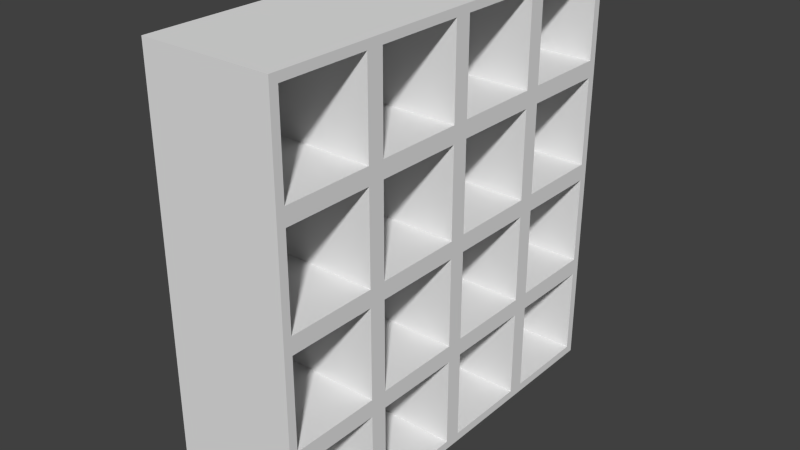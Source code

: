 # Source: IKEA.blend  (saved by Blender 2.78.0; exported with 4.5.12 LTS)
import bpy
from mathutils import Matrix  # noqa: F401  (used for matrix-valued properties, if any)

bpy.ops.wm.read_factory_settings(use_empty=True)
scene = bpy.context.scene
scene.name = 'Scene'

# ---- collections
col_collection_1 = bpy.data.collections.new('Collection 1'); scene.collection.children.link(col_collection_1)

# ---- world
world_world = bpy.data.worlds.new('World'); scene.world = world_world
world_world.color = (0.05088, 0.05088, 0.05088)
world_world.use_sun_shadow = False
world_world.sun_shadow_jitter_overblur = 0.0
world_world.cycles.sampling_method = 'NONE'
world_world.cycles.sample_map_resolution = 256

# ---- meshes
me_cube_004 = bpy.data.meshes.new('Cube.004')
me_cube_004.from_pydata([(-1.0, -0.96, -0.96), (-1.0, -0.96, 0.96), (-1.0, 0.96, -0.96), (-1.0, 0.96, 0.96), (1.0, -0.96, -0.96), (1.0, -0.96, 0.96), (1.0, 0.96, -0.96), (1.0, 0.96, 0.96), (-1.0, -0.04, 0.96), (-1.0, 0.04, -0.96), (1.0, -0.04, 0.96), (1.0, 0.04, -0.96), (-1.0, -0.96, 0.04), (-1.0, 0.96, -0.04), (1.0, 0.96, -0.04), (1.0, -0.96, -0.04), (1.0, 0.04, -0.04), (-1.0, -0.04, -0.04), (-1.0, -0.96, 0.46), (-1.0, 0.96, 0.54), (1.0, 0.96, 0.54), (1.0, -0.96, 0.54), (1.0, -0.04, 0.54), (-1.0, -0.04, 0.54), (-1.0, 0.96, -0.46), (1.0, 0.96, -0.54), (1.0, -0.96, -0.46), (1.0, 0.04, -0.54), (-1.0, -0.04, -0.46), (-1.0, -0.96, -0.54), (-1.0, -0.54, -0.96), (1.0, -0.54, 0.96), (-1.0, -0.46, 0.96), (1.0, -0.54, -0.96), (-1.0, -0.46, -0.04), (1.0, -0.54, -0.04), (1.0, -0.54, 0.54), (-1.0, -0.46, 0.54), (-1.0, -0.46, -0.46), (1.0, -0.54, -0.46), (-1.0, 0.54, 0.96), (1.0, 0.46, -0.96), (-1.0, 0.46, -0.96), (1.0, 0.46, 0.96), (1.0, 0.46, -0.04), (-1.0, 0.54, -0.04), (-1.0, 0.54, 0.54), (1.0, 0.46, 0.54), (1.0, 0.46, -0.54), (-1.0, 0.54, -0.46), (1.0, -0.46, 0.96), (1.0, -1.0, 1.0), (1.0, -0.96, 0.46), (1.0, -0.46, 0.54), (1.0, 0.04, 0.96), (1.0, 0.04, 0.54), (1.0, -0.54, 0.46), (1.0, -0.5, 1.0), (1.0, 0.54, 0.96), (1.0, 0.0, 1.0), (1.0, 0.04, -0.46), (1.0, -0.04, -0.96), (1.0, -0.04, 0.46), (1.0, -0.96, 0.04), (1.0, -0.96, -0.54), (1.0, -0.54, 0.04), (1.0, -0.54, -0.54), (1.0, 0.54, -0.96), (1.0, 0.54, 0.54), (1.0, 0.46, -0.46), (1.0, -1.0, 0.5), (1.0, -1.0, 0.0), (1.0, 1.0, 1.0), (1.0, 0.96, 0.46), (1.0, 0.46, 0.46), (1.0, -0.04, 0.04), (1.0, -0.04, -0.46), (1.0, -0.46, 0.04), (1.0, -0.46, 0.46), (1.0, 0.5, 1.0), (1.0, 0.46, 0.04), (1.0, 0.54, -0.54), (1.0, 0.96, -0.46), (1.0, 1.0, -1.0), (1.0, -1.0, -0.5), (1.0, -1.0, -1.0), (1.0, 0.5, -1.0), (1.0, 0.04, 0.46), (1.0, -0.04, -0.04), (1.0, -0.46, -0.04), (1.0, -0.5, 0.5), (1.0, 0.54, -0.46), (1.0, -0.46, -0.96), (1.0, -0.46, -0.46), (1.0, 0.0, 0.5), (1.0, 0.96, 0.04), (1.0, 0.0, 0.0), (1.0, 0.04, 0.04), (1.0, 0.54, 0.04), (1.0, 0.54, -0.04), (1.0, -0.5, 0.0), (1.0, 1.0, -0.5), (1.0, -0.04, -0.54), (1.0, 0.5, -0.5), (1.0, -0.46, -0.54), (1.0, 0.54, 0.46), (1.0, -0.5, -1.0), (1.0, 0.0, -1.0), (1.0, 0.0, -0.5), (1.0, 1.0, 0.5), (1.0, 1.0, 0.0), (1.0, 0.5, 0.0), (1.0, 0.5, 0.5), (1.0, -0.5, -0.5), (1.0, -0.54, 0.96), (1.0, -0.96, 0.96), (1.0, -0.96, 0.54), (1.0, -0.54, 0.54), (1.0, -0.04, 0.96), (1.0, -0.04, 0.54), (1.0, -0.46, 0.54), (1.0, -0.46, 0.96), (1.0, 0.46, 0.96), (1.0, 0.04, 0.96), (1.0, 0.04, -0.54), (1.0, 0.04, -0.96), (1.0, 0.04, 0.54), (1.0, -0.96, -0.04), (1.0, -0.96, -0.46), (1.0, -0.54, -0.04), (1.0, -0.54, -0.46), (1.0, 0.46, -0.96), (1.0, 0.46, 0.54), (1.0, 0.46, -0.54), (1.0, -0.96, 0.46), (1.0, -0.96, 0.04), (1.0, 0.96, 0.96), (1.0, 0.96, 0.54), (1.0, 0.54, 0.54), (1.0, 0.04, -0.04), (1.0, 0.04, -0.46), (1.0, -0.54, 0.04), (1.0, -0.54, 0.46), (1.0, 0.54, 0.96), (1.0, 0.46, -0.04), (1.0, 0.46, -0.46), (1.0, 0.96, -0.54), (1.0, 0.96, -0.96), (1.0, -0.96, -0.54), (1.0, -0.96, -0.96), (1.0, 0.54, -0.96), (1.0, -0.04, 0.46), (1.0, -0.04, 0.04), (1.0, -0.46, 0.04), (1.0, -0.46, 0.46), (1.0, 0.54, -0.54), (1.0, -0.54, -0.96), (1.0, -0.54, -0.54), (1.0, 0.04, 0.46), (1.0, 0.04, 0.04), (1.0, 0.54, -0.04), (1.0, 0.96, -0.04), (1.0, -0.46, -0.04), (1.0, -0.04, -0.04), (1.0, 0.96, -0.46), (1.0, -0.04, -0.46), (1.0, 0.54, -0.46), (1.0, -0.46, -0.46), (1.0, 0.46, 0.04), (1.0, 0.46, 0.46), (1.0, -0.46, -0.96), (1.0, -0.04, -0.96), (1.0, -0.04, -0.54), (1.0, 0.96, 0.46), (1.0, 0.96, 0.04), (1.0, 0.54, 0.04), (1.0, 0.54, 0.46), (1.0, -0.46, -0.54), (-1.0, 0.46, 0.96), (-1.0, 1.0, 1.0), (-1.0, -0.46, -0.96), (-1.0, -1.0, -1.0), (-1.0, -0.54, 0.96), (-1.0, 0.04, 0.96), (-1.0, 0.54, -0.96), (-1.0, -0.04, -0.96), (-1.0, -0.96, -0.04), (-1.0, 0.04, -0.46), (-1.0, 0.04, -0.54), (-1.0, 0.04, 0.54), (-1.0, 0.04, 0.46), (-1.0, 0.04, -0.04), (-1.0, 0.04, 0.04), (-1.0, -0.46, 0.04), (-1.0, -0.54, 0.04), (-1.0, -0.96, 0.54), (-1.0, 0.54, 0.04), (-1.0, 0.46, 0.04), (-1.0, 0.96, 0.46), (-1.0, 0.96, 0.04), (-1.0, 0.54, 0.46), (-1.0, 0.46, 0.46), (-1.0, -0.46, 0.46), (-1.0, -0.54, 0.46), (-1.0, 0.96, -0.54), (-1.0, -0.96, -0.46), (-1.0, -0.46, -0.54), (-1.0, -0.54, -0.54), (-1.0, 0.54, -0.54), (-1.0, 0.46, -0.54), (-1.0, -1.0, 0.5), (-1.0, -1.0, 1.0), (-1.0, 1.0, -0.5), (-1.0, 1.0, -1.0), (-1.0, 0.0, -1.0), (-1.0, 0.0, -0.5), (-1.0, -0.04, -0.54), (-1.0, -1.0, -0.5), (-1.0, -1.0, 0.0), (-1.0, 1.0, 0.5), (-1.0, 1.0, 0.0), (-1.0, 0.0, 1.0), (-1.0, 0.0, 0.5), (-1.0, -0.04, 0.46), (-1.0, 0.0, 0.0), (-1.0, -0.04, 0.04), (-1.0, -0.5, 0.0), (-1.0, -0.54, -0.04), (-1.0, 0.5, 0.0), (-1.0, 0.46, -0.04), (-1.0, -0.5, -1.0), (-1.0, 0.5, 0.5), (-1.0, 0.46, 0.54), (-1.0, -0.5, 0.5), (-1.0, -0.54, 0.54), (-1.0, -0.5, -0.5), (-1.0, -0.54, -0.46), (-1.0, 0.5, -0.5), (-1.0, 0.46, -0.46), (-1.0, -0.5, 1.0), (-1.0, 0.5, 1.0), (-1.0, 0.5, -1.0), (-1.002, -0.54, 0.96), (-1.002, -0.96, 0.96), (-1.002, -0.96, 0.54), (-1.002, -0.54, 0.54), (-1.002, -0.04, 0.96), (-1.002, -0.04, 0.54), (-1.002, -0.46, 0.54), (-1.002, -0.46, 0.96), (-1.002, 0.46, 0.96), (-1.002, 0.04, 0.96), (-1.002, 0.04, -0.54), (-1.002, 0.04, -0.96), (-1.002, 0.04, 0.54), (-1.002, -0.96, -0.04), (-1.002, -0.96, -0.46), (-1.002, -0.54, -0.04), (-1.002, -0.54, -0.46), (-1.002, 0.46, -0.96), (-1.002, 0.46, 0.54), (-1.002, 0.46, -0.54), (-1.002, -0.96, 0.46), (-1.002, -0.96, 0.04), (-1.002, 0.96, 0.96), (-1.002, 0.96, 0.54), (-1.002, 0.54, 0.54), (-1.002, 0.04, -0.04), (-1.002, 0.04, -0.46), (-1.002, -0.54, 0.04), (-1.002, -0.54, 0.46), (-1.002, 0.54, 0.96), (-1.002, 0.46, -0.04), (-1.002, 0.46, -0.46), (-1.002, 0.96, -0.54), (-1.002, 0.96, -0.96), (-1.002, -0.96, -0.54), (-1.002, -0.96, -0.96), (-1.002, 0.54, -0.96), (-1.002, -0.04, 0.46), (-1.002, -0.04, 0.04), (-1.002, -0.46, 0.04), (-1.002, -0.46, 0.46), (-1.002, 0.54, -0.54), (-1.002, -0.54, -0.96), (-1.002, -0.54, -0.54), (-1.002, 0.04, 0.46), (-1.002, 0.04, 0.04), (-1.002, 0.54, -0.04), (-1.002, 0.96, -0.04), (-1.002, -0.46, -0.04), (-1.002, -0.04, -0.04), (-1.002, 0.96, -0.46), (-1.002, -0.04, -0.46), (-1.002, 0.54, -0.46), (-1.002, -0.46, -0.46), (-1.002, 0.46, 0.04), (-1.002, 0.46, 0.46), (-1.002, -0.46, -0.96), (-1.002, -0.04, -0.96), (-1.002, -0.04, -0.54), (-1.002, 0.96, 0.46), (-1.002, 0.96, 0.04), (-1.002, 0.54, 0.04), (-1.002, 0.54, 0.46), (-1.002, -0.46, -0.54)], [(203, 270)], [(212, 101, 83, 213), (64, 4, 149, 148), (84, 217, 181, 85), (241, 213, 83, 86), (79, 72, 179, 240), (57, 59, 221, 239), (230, 214, 107, 106), (82, 14, 161, 164), (102, 104, 177, 172), (70, 210, 218, 71), (6, 25, 146, 147), (219, 109, 110, 220), (179, 72, 109, 219), (88, 89, 162, 163), (51, 211, 210, 70), (73, 105, 176, 173), (50, 53, 120, 121), (71, 218, 217, 84), (14, 99, 160, 161), (220, 110, 101, 212), (98, 95, 174, 175), (10, 50, 121, 118), (87, 97, 159, 158), (181, 230, 106, 85), (51, 57, 239, 211), (95, 73, 173, 174), (53, 22, 119, 120), (61, 102, 172, 171), (22, 10, 118, 119), (92, 61, 171, 170), (59, 79, 240, 221), (214, 241, 86, 107), (5, 31, 57, 51), (21, 5, 51, 70), (36, 21, 70, 90), (31, 36, 90, 57), (10, 22, 94, 59), (22, 53, 90, 94), (50, 10, 59, 57), (53, 50, 57, 90), (54, 43, 79, 59), (11, 27, 108, 107), (55, 54, 59, 94), (26, 15, 71, 84), (15, 35, 100, 71), (39, 26, 84, 113), (35, 39, 113, 100), (41, 11, 107, 86), (47, 55, 94, 112), (27, 48, 103, 108), (43, 47, 112, 79), (48, 41, 86, 103), (63, 52, 70, 71), (7, 20, 109, 72), (20, 68, 112, 109), (60, 16, 96, 108), (65, 63, 71, 100), (52, 56, 90, 70), (56, 65, 100, 90), (58, 7, 72, 79), (16, 44, 111, 96), (69, 60, 108, 103), (44, 69, 103, 111), (68, 58, 79, 112), (25, 6, 83, 101), (4, 64, 84, 85), (6, 67, 86, 83), (62, 75, 96, 94), (75, 77, 100, 96), (78, 62, 94, 90), (81, 25, 101, 103), (33, 4, 85, 106), (64, 66, 113, 84), (77, 78, 90, 100), (66, 33, 106, 113), (67, 81, 103, 86), (97, 87, 94, 96), (99, 14, 110, 111), (89, 88, 96, 100), (14, 82, 101, 110), (88, 76, 108, 96), (82, 91, 103, 101), (76, 93, 113, 108), (93, 89, 100, 113), (80, 97, 96, 111), (87, 74, 112, 94), (91, 99, 111, 103), (74, 80, 111, 112), (61, 92, 106, 107), (102, 61, 107, 108), (73, 95, 110, 109), (95, 98, 111, 110), (105, 73, 109, 112), (104, 102, 108, 113), (92, 104, 113, 106), (98, 105, 112, 111), (135, 141, 269, 263), (167, 165, 293, 295), (139, 140, 268, 267), (166, 164, 292, 294), (138, 137, 265, 266), (165, 163, 291, 293), (137, 136, 264, 265), (164, 161, 289, 292), (134, 135, 263, 262), (163, 162, 290, 291), (131, 133, 261, 259), (161, 160, 288, 289), (132, 122, 250, 260), (158, 159, 287, 286), (133, 124, 252, 261), (155, 150, 278, 283), (104, 92, 170, 177), (76, 88, 163, 165), (67, 6, 147, 150), (52, 63, 135, 134), (105, 98, 175, 176), (91, 82, 164, 166), (75, 62, 151, 152), (20, 7, 136, 137), (93, 76, 165, 167), (77, 75, 152, 153), (68, 20, 137, 138), (43, 54, 123, 122), (89, 93, 167, 162), (62, 78, 154, 151), (16, 60, 140, 139), (27, 11, 125, 124), (97, 80, 168, 159), (25, 81, 155, 146), (63, 65, 141, 135), (54, 55, 126, 123), (74, 87, 158, 169), (4, 33, 156, 149), (56, 52, 134, 142), (15, 26, 128, 127), (99, 91, 166, 160), (66, 64, 148, 157), (65, 56, 142, 141), (35, 15, 127, 129), (80, 74, 169, 168), (78, 77, 153, 154), (7, 58, 143, 136), (26, 39, 130, 128), (33, 66, 157, 156), (44, 16, 139, 144), (39, 35, 129, 130), (81, 67, 150, 155), (60, 69, 145, 140), (11, 41, 131, 125), (69, 44, 144, 145), (55, 47, 132, 126), (58, 68, 138, 143), (48, 27, 124, 133), (47, 43, 122, 132), (31, 5, 115, 114), (41, 48, 133, 131), (5, 21, 116, 115), (21, 36, 117, 116), (36, 31, 114, 117), (3, 40, 240, 179), (0, 30, 230, 181), (8, 32, 239, 221), (9, 42, 241, 214), (188, 9, 214, 215), (190, 192, 224, 222), (12, 194, 226, 218), (192, 197, 228, 224), (18, 12, 218, 210), (19, 3, 179, 219), (23, 8, 221, 222), (201, 190, 222, 231), (203, 18, 210, 233), (24, 13, 220, 212), (28, 17, 224, 215), (29, 0, 181, 217), (207, 29, 217, 235), (209, 188, 215, 237), (17, 34, 226, 224), (37, 23, 222, 233), (38, 28, 215, 235), (34, 38, 235, 226), (32, 37, 233, 239), (194, 203, 233, 226), (30, 207, 235, 230), (13, 45, 228, 220), (46, 19, 219, 231), (49, 24, 212, 237), (45, 49, 237, 228), (40, 46, 231, 240), (197, 201, 231, 228), (42, 209, 237, 241), (1, 195, 210, 211), (2, 204, 212, 213), (185, 216, 215, 214), (186, 205, 217, 218), (199, 198, 219, 220), (225, 223, 222, 224), (227, 186, 218, 226), (229, 191, 224, 228), (183, 189, 222, 221), (189, 232, 231, 222), (195, 234, 233, 210), (191, 187, 215, 224), (205, 236, 235, 217), (187, 238, 237, 215), (180, 185, 214, 230), (182, 1, 211, 239), (193, 225, 224, 226), (223, 202, 233, 222), (216, 206, 235, 215), (236, 227, 226, 235), (234, 182, 239, 233), (202, 193, 226, 233), (206, 180, 230, 235), (178, 183, 221, 240), (184, 2, 213, 241), (196, 199, 220, 228), (198, 200, 231, 219), (204, 208, 237, 212), (238, 229, 228, 237), (232, 178, 240, 231), (200, 196, 228, 231), (208, 184, 241, 237), (162, 167, 295, 290), (142, 134, 262, 270), (159, 168, 296, 287), (141, 142, 270, 269), (114, 115, 243, 242), (169, 158, 286, 297), (136, 143, 271, 264), (115, 116, 244, 243), (160, 166, 294, 288), (144, 139, 267, 272), (116, 117, 245, 244), (168, 169, 297, 296), (140, 145, 273, 268), (117, 114, 242, 245), (170, 171, 299, 298), (145, 144, 272, 273), (119, 118, 246, 247), (171, 172, 300, 299), (143, 138, 266, 271), (120, 119, 247, 248), (174, 173, 301, 302), (147, 146, 274, 275), (118, 121, 249, 246), (175, 174, 302, 303), (148, 149, 277, 276), (121, 120, 248, 249), (173, 176, 304, 301), (150, 147, 275, 278), (122, 123, 251, 250), (172, 177, 305, 300), (152, 151, 279, 280), (124, 125, 253, 252), (177, 170, 298, 305), (153, 152, 280, 281), (123, 126, 254, 251), (176, 175, 303, 304), (151, 154, 282, 279), (127, 128, 256, 255), (146, 155, 283, 274), (129, 127, 255, 257), (149, 156, 284, 277), (128, 130, 258, 256), (157, 148, 276, 285), (130, 129, 257, 258), (154, 153, 281, 282), (125, 131, 259, 253), (156, 157, 285, 284), (126, 132, 260, 254)])
_uv = me_cube_004.uv_layers.new(name='UVMap')
_uv.uv.foreach_set('vector', [0.8002, 0.1365, 0.7808, 0.1542, 0.7472, 0.1461, 0.7913, 0.1348, 0.7663, 0.1105, 0.7573, 0.1098, 0.7571, 0.111, 0.7617, 0.111, 0.7721, 0.1099, 0.7932, 0.124, 0.7881, 0.1241, 0.7577, 0.1093, 0.7867, 0.1319, 0.7913, 0.1348, 0.7472, 0.1461, 0.7145, 0.131, 0.8936, 0.1407, 0.913, 0.1553, 0.8297, 0.137, 0.8275, 0.1341, 0.8359, 0.1189, 0.8596, 0.1269, 0.8223, 0.1307, 0.8168, 0.1277, 0.7859, 0.1257, 0.7848, 0.1285, 0.712, 0.1168, 0.7402, 0.1112, 0.7832, 0.1521, 0.8164, 0.1565, 0.8031, 0.1516, 0.7858, 0.1482, 0.7275, 0.1176, 0.7483, 0.1152, 0.7407, 0.115, 0.7306, 0.1158, 0.8076, 0.1129, 0.8068, 0.125, 0.8, 0.1244, 0.79, 0.1112, 0.746, 0.1446, 0.7659, 0.1487, 0.7542, 0.1448, 0.7455, 0.1418, 0.8238, 0.138, 0.9027, 0.1651, 0.8331, 0.162, 0.8122, 0.1378, 0.8297, 0.137, 0.913, 0.1553, 0.9027, 0.1651, 0.8238, 0.138, 0.7803, 0.1248, 0.7798, 0.1188, 0.7731, 0.12, 0.772, 0.1212, 0.8214, 0.1147, 0.8122, 0.1258, 0.8068, 0.125, 0.8076, 0.1129, 0.8848, 0.161, 0.8718, 0.1489, 0.864, 0.1528, 0.8707, 0.1568, 0.8364, 0.1206, 0.8242, 0.1217, 0.8305, 0.1229, 0.8366, 0.1229, 0.79, 0.1112, 0.8, 0.1244, 0.7932, 0.124, 0.7721, 0.1099, 0.8164, 0.1565, 0.8011, 0.1435, 0.794, 0.147, 0.8031, 0.1516, 0.8122, 0.1378, 0.8331, 0.162, 0.7808, 0.1542, 0.8002, 0.1365, 0.8281, 0.1464, 0.8422, 0.1593, 0.8497, 0.1552, 0.8426, 0.1509, 0.8507, 0.1258, 0.8364, 0.1206, 0.8366, 0.1229, 0.8436, 0.1249, 0.8339, 0.1322, 0.8057, 0.1309, 0.8171, 0.1341, 0.832, 0.1358, 0.7881, 0.1241, 0.7859, 0.1257, 0.7402, 0.1112, 0.7577, 0.1093, 0.8214, 0.1147, 0.8359, 0.1189, 0.8168, 0.1277, 0.8122, 0.1258, 0.8422, 0.1593, 0.8848, 0.161, 0.8707, 0.1568, 0.8497, 0.1552, 0.8242, 0.1217, 0.8361, 0.128, 0.8367, 0.1253, 0.8305, 0.1229, 0.7202, 0.1161, 0.7275, 0.1176, 0.7306, 0.1158, 0.7267, 0.1159, 0.8361, 0.128, 0.8507, 0.1258, 0.8436, 0.1249, 0.8367, 0.1253, 0.7376, 0.1126, 0.7202, 0.1161, 0.7267, 0.1159, 0.7357, 0.1147, 0.8596, 0.1269, 0.8936, 0.1407, 0.8275, 0.1341, 0.8223, 0.1307, 0.7848, 0.1285, 0.7867, 0.1319, 0.7145, 0.131, 0.712, 0.1168, 0.8211, 0.1152, 0.8297, 0.1181, 0.8359, 0.1189, 0.8214, 0.1147, 0.8124, 0.1144, 0.8211, 0.1152, 0.8214, 0.1147, 0.8076, 0.1129, 0.818, 0.1188, 0.8124, 0.1144, 0.8076, 0.1129, 0.8163, 0.1201, 0.8297, 0.1181, 0.818, 0.1188, 0.8163, 0.1201, 0.8359, 0.1189, 0.8507, 0.1258, 0.8361, 0.128, 0.8355, 0.1302, 0.8596, 0.1269, 0.8361, 0.128, 0.8242, 0.1217, 0.8163, 0.1201, 0.8355, 0.1302, 0.8364, 0.1206, 0.8507, 0.1258, 0.8596, 0.1269, 0.8359, 0.1189, 0.8242, 0.1217, 0.8364, 0.1206, 0.8359, 0.1189, 0.8163, 0.1201, 0.8625, 0.1301, 0.8838, 0.1388, 0.8936, 0.1407, 0.8596, 0.1269, 0.6869, 0.1149, 0.6939, 0.1156, 0.7235, 0.1184, 0.712, 0.1168, 0.8482, 0.1327, 0.8625, 0.1301, 0.8596, 0.1269, 0.8355, 0.1302, 0.7737, 0.1111, 0.7852, 0.1121, 0.79, 0.1112, 0.7721, 0.1099, 0.7852, 0.1121, 0.7832, 0.1166, 0.7876, 0.1183, 0.79, 0.1112, 0.7656, 0.1146, 0.7737, 0.1111, 0.7721, 0.1099, 0.758, 0.115, 0.7832, 0.1166, 0.7656, 0.1146, 0.758, 0.115, 0.7876, 0.1183, 0.6883, 0.1237, 0.6869, 0.1149, 0.712, 0.1168, 0.7145, 0.131, 0.8757, 0.1428, 0.8482, 0.1327, 0.8355, 0.1302, 0.8815, 0.1467, 0.6939, 0.1156, 0.6978, 0.1239, 0.7314, 0.1317, 0.7235, 0.1184, 0.8838, 0.1388, 0.8757, 0.1428, 0.8815, 0.1467, 0.8936, 0.1407, 0.6978, 0.1239, 0.6883, 0.1237, 0.7145, 0.131, 0.7314, 0.1317, 0.7938, 0.1128, 0.8051, 0.1138, 0.8076, 0.1129, 0.79, 0.1112, 0.9305, 0.1595, 0.9518, 0.1689, 0.9027, 0.1651, 0.913, 0.1553, 0.9518, 0.1689, 0.9116, 0.1515, 0.8815, 0.1467, 0.9027, 0.1651, 0.7391, 0.1226, 0.7811, 0.128, 0.7915, 0.1276, 0.7235, 0.1184, 0.7928, 0.1174, 0.7938, 0.1128, 0.79, 0.1112, 0.7876, 0.1183, 0.8051, 0.1138, 0.8099, 0.1184, 0.8163, 0.1201, 0.8076, 0.1129, 0.8099, 0.1184, 0.7928, 0.1174, 0.7876, 0.1183, 0.8163, 0.1201, 0.9112, 0.1476, 0.9305, 0.1595, 0.913, 0.1553, 0.8936, 0.1407, 0.7811, 0.128, 0.7916, 0.1376, 0.8098, 0.142, 0.7915, 0.1276, 0.7443, 0.1316, 0.7391, 0.1226, 0.7235, 0.1184, 0.7314, 0.1317, 0.7916, 0.1376, 0.7443, 0.1316, 0.7314, 0.1317, 0.8098, 0.142, 0.9116, 0.1515, 0.9112, 0.1476, 0.8936, 0.1407, 0.8815, 0.1467, 0.7659, 0.1487, 0.746, 0.1446, 0.7472, 0.1461, 0.7808, 0.1542, 0.7573, 0.1098, 0.7663, 0.1105, 0.7721, 0.1099, 0.7577, 0.1093, 0.746, 0.1446, 0.7254, 0.1347, 0.7145, 0.131, 0.7472, 0.1461, 0.8243, 0.1279, 0.7981, 0.1265, 0.7915, 0.1276, 0.8355, 0.1302, 0.7981, 0.1265, 0.7951, 0.1204, 0.7876, 0.1183, 0.7915, 0.1276, 0.8134, 0.1214, 0.8243, 0.1279, 0.8355, 0.1302, 0.8163, 0.1201, 0.7366, 0.1351, 0.7659, 0.1487, 0.7808, 0.1542, 0.7314, 0.1317, 0.7468, 0.1114, 0.7573, 0.1098, 0.7577, 0.1093, 0.7402, 0.1112, 0.7663, 0.1105, 0.7575, 0.1137, 0.758, 0.115, 0.7721, 0.1099, 0.7951, 0.1204, 0.8134, 0.1214, 0.8163, 0.1201, 0.7876, 0.1183, 0.7575, 0.1137, 0.7468, 0.1114, 0.7402, 0.1112, 0.758, 0.115, 0.7254, 0.1347, 0.7366, 0.1351, 0.7314, 0.1317, 0.7145, 0.131, 0.8057, 0.1309, 0.8339, 0.1322, 0.8355, 0.1302, 0.7915, 0.1276, 0.8011, 0.1435, 0.8164, 0.1565, 0.8331, 0.162, 0.8098, 0.142, 0.7798, 0.1188, 0.7803, 0.1248, 0.7915, 0.1276, 0.7876, 0.1183, 0.8164, 0.1565, 0.7832, 0.1521, 0.7808, 0.1542, 0.8331, 0.162, 0.7803, 0.1248, 0.7406, 0.1193, 0.7235, 0.1184, 0.7915, 0.1276, 0.7832, 0.1521, 0.7544, 0.1378, 0.7314, 0.1317, 0.7808, 0.1542, 0.7406, 0.1193, 0.7599, 0.1164, 0.758, 0.115, 0.7235, 0.1184, 0.7599, 0.1164, 0.7798, 0.1188, 0.7876, 0.1183, 0.758, 0.115, 0.818, 0.1405, 0.8057, 0.1309, 0.7915, 0.1276, 0.8098, 0.142, 0.8339, 0.1322, 0.8606, 0.1428, 0.8815, 0.1467, 0.8355, 0.1302, 0.7544, 0.1378, 0.8011, 0.1435, 0.8098, 0.142, 0.7314, 0.1317, 0.8606, 0.1428, 0.818, 0.1405, 0.8098, 0.142, 0.8815, 0.1467, 0.7202, 0.1161, 0.7376, 0.1126, 0.7402, 0.1112, 0.712, 0.1168, 0.7275, 0.1176, 0.7202, 0.1161, 0.712, 0.1168, 0.7235, 0.1184, 0.8848, 0.161, 0.8422, 0.1593, 0.8331, 0.162, 0.9027, 0.1651, 0.8422, 0.1593, 0.8281, 0.1464, 0.8098, 0.142, 0.8331, 0.162, 0.8718, 0.1489, 0.8848, 0.161, 0.9027, 0.1651, 0.8815, 0.1467, 0.7483, 0.1152, 0.7275, 0.1176, 0.7235, 0.1184, 0.758, 0.115, 0.7376, 0.1126, 0.7483, 0.1152, 0.758, 0.115, 0.7402, 0.1112, 0.8281, 0.1464, 0.8718, 0.1489, 0.8815, 0.1467, 0.8098, 0.142, 0.7969, 0.1145, 0.797, 0.1161, 0.8003, 0.1156, 0.8003, 0.1156, 0.7617, 0.119, 0.7538, 0.1192, 0.7648, 0.1198, 0.765, 0.1199, 0.7725, 0.1303, 0.7513, 0.1271, 0.7637, 0.1299, 0.7643, 0.13, 0.7722, 0.1431, 0.7858, 0.1482, 0.7887, 0.1474, 0.7883, 0.1474, 0.938, 0.1537, 1.0, 0.1728, 0.9537, 0.1617, 0.9522, 0.161, 0.7538, 0.1192, 0.772, 0.1212, 0.7653, 0.1198, 0.7648, 0.1198, 1.0, 0.1728, 0.9456, 0.1651, 0.9524, 0.1618, 0.9537, 0.1617, 0.7858, 0.1482, 0.8031, 0.1516, 0.7892, 0.1476, 0.7887, 0.1474, 0.8029, 0.1151, 0.7969, 0.1145, 0.8003, 0.1156, 0.8005, 0.1156, 0.772, 0.1212, 0.7731, 0.12, 0.7654, 0.1199, 0.7653, 0.1198, 0.6643, 0.1171, 0.6674, 0.1169, 4.157e-05, 4.157e-05, 0.05271, 0.01661, 0.8031, 0.1516, 0.794, 0.147, 0.7889, 0.1476, 0.7892, 0.1476, 0.8716, 0.1386, 0.8757, 0.1379, 0.8678, 0.1362, 0.8677, 0.1361, 0.832, 0.1358, 0.8171, 0.1341, 0.829, 0.1365, 0.8297, 0.1365, 0.6674, 0.1169, 0.6667, 0.1131, 0.05526, 0.002035, 4.157e-05, 4.157e-05, 0.74, 0.1391, 0.7342, 0.1373, 0.7432, 0.1406, 0.7434, 0.1408, 0.7483, 0.1152, 0.7376, 0.1126, 0.7357, 0.1147, 0.7407, 0.115, 0.7406, 0.1193, 0.7803, 0.1248, 0.772, 0.1212, 0.7538, 0.1192, 0.7254, 0.1347, 0.746, 0.1446, 0.7455, 0.1418, 0.7342, 0.1373, 0.8051, 0.1138, 0.7938, 0.1128, 0.7969, 0.1145, 0.8029, 0.1151, 0.8718, 0.1489, 0.8281, 0.1464, 0.8426, 0.1509, 0.864, 0.1528, 0.7544, 0.1378, 0.7832, 0.1521, 0.7858, 0.1482, 0.7722, 0.1431, 0.7981, 0.1265, 0.8243, 0.1279, 0.8157, 0.1256, 0.8034, 0.1246, 0.9518, 0.1689, 0.9305, 0.1595, 0.9456, 0.1651, 1.0, 0.1728, 0.7599, 0.1164, 0.7406, 0.1193, 0.7538, 0.1192, 0.7617, 0.119, 0.7951, 0.1204, 0.7981, 0.1265, 0.8034, 0.1246, 0.8012, 0.1226, 0.9116, 0.1515, 0.9518, 0.1689, 1.0, 0.1728, 0.938, 0.1537, 0.8838, 0.1388, 0.8625, 0.1301, 0.8646, 0.1339, 0.8757, 0.1379, 0.7798, 0.1188, 0.7599, 0.1164, 0.7617, 0.119, 0.7731, 0.12, 0.8243, 0.1279, 0.8134, 0.1214, 0.8107, 0.1234, 0.8157, 0.1256, 0.7811, 0.128, 0.7391, 0.1226, 0.7513, 0.1271, 0.7725, 0.1303, 0.6939, 0.1156, 0.6869, 0.1149, 0.6639, 0.113, 0.6667, 0.1131, 0.8057, 0.1309, 0.818, 0.1405, 0.8246, 0.1372, 0.8171, 0.1341, 0.7659, 0.1487, 0.7366, 0.1351, 0.74, 0.1391, 0.7542, 0.1448, 0.7938, 0.1128, 0.7928, 0.1174, 0.797, 0.1161, 0.7969, 0.1145, 0.8625, 0.1301, 0.8482, 0.1327, 0.8584, 0.1341, 0.8646, 0.1339, 0.8606, 0.1428, 0.8339, 0.1322, 0.832, 0.1358, 0.8444, 0.1393, 0.7573, 0.1098, 0.7468, 0.1114, 0.752, 0.1114, 0.7571, 0.111, 0.8099, 0.1184, 0.8051, 0.1138, 0.8029, 0.1151, 0.8049, 0.1167, 0.7852, 0.1121, 0.7737, 0.1111, 0.7751, 0.1128, 0.7812, 0.1131, 0.8011, 0.1435, 0.7544, 0.1378, 0.7722, 0.1431, 0.794, 0.147, 0.7575, 0.1137, 0.7663, 0.1105, 0.7617, 0.111, 0.7572, 0.112, 0.7928, 0.1174, 0.8099, 0.1184, 0.8049, 0.1167, 0.797, 0.1161, 0.7832, 0.1166, 0.7852, 0.1121, 0.7812, 0.1131, 0.7798, 0.1146, 0.818, 0.1405, 0.8606, 0.1428, 0.8444, 0.1393, 0.8246, 0.1372, 0.8134, 0.1214, 0.7951, 0.1204, 0.8012, 0.1226, 0.8107, 0.1234, 0.9305, 0.1595, 0.9112, 0.1476, 0.9262, 0.1539, 0.9456, 0.1651, 0.7737, 0.1111, 0.7656, 0.1146, 0.7716, 0.1139, 0.7751, 0.1128, 0.7468, 0.1114, 0.7575, 0.1137, 0.7572, 0.112, 0.752, 0.1114, 0.7916, 0.1376, 0.7811, 0.128, 0.7725, 0.1303, 0.7777, 0.1328, 0.7656, 0.1146, 0.7832, 0.1166, 0.7798, 0.1146, 0.7716, 0.1139, 0.7366, 0.1351, 0.7254, 0.1347, 0.7342, 0.1373, 0.74, 0.1391, 0.7391, 0.1226, 0.7443, 0.1316, 0.7547, 0.1295, 0.7513, 0.1271, 0.6869, 0.1149, 0.6883, 0.1237, 0.6643, 0.1171, 0.6639, 0.113, 0.7443, 0.1316, 0.7916, 0.1376, 0.7777, 0.1328, 0.7547, 0.1295, 0.8482, 0.1327, 0.8757, 0.1428, 0.8716, 0.1386, 0.8584, 0.1341, 0.9112, 0.1476, 0.9116, 0.1515, 0.938, 0.1537, 0.9262, 0.1539, 0.6978, 0.1239, 0.6939, 0.1156, 0.6667, 0.1131, 0.6674, 0.1169, 0.8757, 0.1428, 0.8838, 0.1388, 0.8757, 0.1379, 0.8716, 0.1386, 0.8297, 0.1181, 0.8211, 0.1152, 0.8208, 0.1163, 0.8248, 0.1173, 0.6883, 0.1237, 0.6978, 0.1239, 0.6674, 0.1169, 0.6643, 0.1171, 0.8211, 0.1152, 0.8124, 0.1144, 0.8163, 0.1156, 0.8208, 0.1163, 0.8124, 0.1144, 0.818, 0.1188, 0.8194, 0.1172, 0.8163, 0.1156, 0.818, 0.1188, 0.8297, 0.1181, 0.8248, 0.1173, 0.8194, 0.1172, 0.8286, 0.137, 0.8266, 0.1336, 0.8275, 0.1341, 0.8297, 0.137, 0.7885, 0.1238, 0.7874, 0.1262, 0.7859, 0.1257, 0.7881, 0.1241, 0.8202, 0.1305, 0.8168, 0.1271, 0.8168, 0.1277, 0.8223, 0.1307, 0.7868, 0.1284, 0.7878, 0.1326, 0.7867, 0.1319, 0.7848, 0.1285, 0.7944, 0.1288, 0.7868, 0.1284, 0.7848, 0.1285, 0.7955, 0.1296, 0.8134, 0.13, 0.8068, 0.1305, 0.805, 0.1304, 0.8138, 0.1307, 0.8013, 0.1246, 0.8029, 0.1278, 0.8023, 0.1273, 0.8, 0.1244, 0.8068, 0.1305, 0.809, 0.1345, 0.8083, 0.1338, 0.805, 0.1304, 0.8064, 0.1244, 0.8013, 0.1246, 0.8, 0.1244, 0.8068, 0.125, 0.8237, 0.1383, 0.8286, 0.137, 0.8297, 0.137, 0.8238, 0.138, 0.8143, 0.1313, 0.8202, 0.1305, 0.8223, 0.1307, 0.8138, 0.1307, 0.8161, 0.134, 0.8134, 0.13, 0.8138, 0.1307, 0.8182, 0.1341, 0.8083, 0.1276, 0.8064, 0.1244, 0.8068, 0.125, 0.8099, 0.1277, 0.8013, 0.1374, 0.8098, 0.1376, 0.8122, 0.1378, 0.8002, 0.1365, 0.7965, 0.1302, 0.8031, 0.1303, 0.805, 0.1304, 0.7955, 0.1296, 0.7926, 0.1239, 0.7885, 0.1238, 0.7881, 0.1241, 0.7932, 0.124, 0.7929, 0.1268, 0.7926, 0.1239, 0.7932, 0.124, 0.7942, 0.1267, 0.7957, 0.133, 0.7944, 0.1288, 0.7955, 0.1296, 0.7977, 0.1329, 0.8031, 0.1303, 0.8017, 0.1267, 0.8023, 0.1273, 0.805, 0.1304, 0.8115, 0.1279, 0.8143, 0.1313, 0.8138, 0.1307, 0.8099, 0.1277, 0.7957, 0.1267, 0.7965, 0.1302, 0.7955, 0.1296, 0.7942, 0.1267, 0.8017, 0.1267, 0.7957, 0.1267, 0.7942, 0.1267, 0.8023, 0.1273, 0.8168, 0.1271, 0.8115, 0.1279, 0.8099, 0.1277, 0.8168, 0.1277, 0.8029, 0.1278, 0.8083, 0.1276, 0.8099, 0.1277, 0.8023, 0.1273, 0.7874, 0.1262, 0.7929, 0.1268, 0.7942, 0.1267, 0.7859, 0.1257, 0.8098, 0.1376, 0.8076, 0.133, 0.8083, 0.1338, 0.8122, 0.1378, 0.8203, 0.1344, 0.8237, 0.1383, 0.8238, 0.138, 0.8182, 0.1341, 0.7998, 0.133, 0.8013, 0.1374, 0.8002, 0.1365, 0.7977, 0.1329, 0.8076, 0.133, 0.7998, 0.133, 0.7977, 0.1329, 0.8083, 0.1338, 0.8266, 0.1336, 0.8203, 0.1344, 0.8182, 0.1341, 0.8275, 0.1341, 0.809, 0.1345, 0.8161, 0.134, 0.8182, 0.1341, 0.8083, 0.1338, 0.7878, 0.1326, 0.7957, 0.133, 0.7977, 0.1329, 0.7867, 0.1319, 0.8123, 0.1251, 0.8081, 0.1253, 0.8068, 0.125, 0.8122, 0.1258, 0.7917, 0.1358, 0.7983, 0.1362, 0.8002, 0.1365, 0.7913, 0.1348, 0.7864, 0.1291, 0.7937, 0.1298, 0.7955, 0.1296, 0.7848, 0.1285, 0.7995, 0.124, 0.7943, 0.124, 0.7932, 0.124, 0.8, 0.1244, 0.8131, 0.1386, 0.8213, 0.1379, 0.8238, 0.138, 0.8122, 0.1378, 0.8057, 0.1309, 0.8119, 0.1306, 0.8138, 0.1307, 0.805, 0.1304, 0.8007, 0.1272, 0.7995, 0.124, 0.8, 0.1244, 0.8023, 0.1273, 0.8062, 0.1337, 0.8043, 0.1296, 0.805, 0.1304, 0.8083, 0.1338, 0.822, 0.13, 0.8157, 0.1309, 0.8138, 0.1307, 0.8223, 0.1307, 0.8157, 0.1309, 0.8187, 0.1348, 0.8182, 0.1341, 0.8138, 0.1307, 0.8081, 0.1253, 0.8103, 0.1282, 0.8099, 0.1277, 0.8068, 0.125, 0.8043, 0.1296, 0.7973, 0.1297, 0.7955, 0.1296, 0.805, 0.1304, 0.7943, 0.124, 0.7951, 0.1272, 0.7942, 0.1267, 0.7932, 0.124, 0.7973, 0.1297, 0.7987, 0.1337, 0.7977, 0.1329, 0.7955, 0.1296, 0.787, 0.1255, 0.7864, 0.1291, 0.7848, 0.1285, 0.7859, 0.1257, 0.8151, 0.1276, 0.8123, 0.1251, 0.8122, 0.1258, 0.8168, 0.1277, 0.8038, 0.1274, 0.8057, 0.1309, 0.805, 0.1304, 0.8023, 0.1273, 0.8119, 0.1306, 0.8096, 0.1271, 0.8099, 0.1277, 0.8138, 0.1307, 0.7937, 0.1298, 0.7933, 0.1261, 0.7942, 0.1267, 0.7955, 0.1296, 0.7951, 0.1272, 0.8007, 0.1272, 0.8023, 0.1273, 0.7942, 0.1267, 0.8103, 0.1282, 0.8151, 0.1276, 0.8168, 0.1277, 0.8099, 0.1277, 0.8096, 0.1271, 0.8038, 0.1274, 0.8023, 0.1273, 0.8099, 0.1277, 0.7933, 0.1261, 0.787, 0.1255, 0.7859, 0.1257, 0.7942, 0.1267, 0.8253, 0.1339, 0.822, 0.13, 0.8223, 0.1307, 0.8275, 0.1341, 0.7891, 0.132, 0.7917, 0.1358, 0.7913, 0.1348, 0.7867, 0.1319, 0.8104, 0.134, 0.8131, 0.1386, 0.8122, 0.1378, 0.8083, 0.1338, 0.8213, 0.1379, 0.8178, 0.1333, 0.8182, 0.1341, 0.8238, 0.138, 0.7983, 0.1362, 0.7968, 0.1321, 0.7977, 0.1329, 0.8002, 0.1365, 0.7987, 0.1337, 0.8062, 0.1337, 0.8083, 0.1338, 0.7977, 0.1329, 0.8187, 0.1348, 0.8253, 0.1339, 0.8275, 0.1341, 0.8182, 0.1341, 0.8178, 0.1333, 0.8104, 0.134, 0.8083, 0.1338, 0.8182, 0.1341, 0.7968, 0.1321, 0.7891, 0.132, 0.7867, 0.1319, 0.7977, 0.1329, 0.7731, 0.12, 0.7617, 0.119, 0.765, 0.1199, 0.7654, 0.1199, 0.8049, 0.1167, 0.8029, 0.1151, 0.8005, 0.1156, 0.8005, 0.1156, 0.8171, 0.1341, 0.8246, 0.1372, 0.8293, 0.1368, 0.829, 0.1365, 0.797, 0.1161, 0.8049, 0.1167, 0.8005, 0.1156, 0.8003, 0.1156, 0.8248, 0.1173, 0.8208, 0.1163, 0.8203, 0.1166, 0.8204, 0.1166, 0.8444, 0.1393, 0.832, 0.1358, 0.8297, 0.1365, 0.8302, 0.1368, 0.9456, 0.1651, 0.9262, 0.1539, 0.9515, 0.1612, 0.9524, 0.1618, 0.8208, 0.1163, 0.8163, 0.1156, 0.8202, 0.1166, 0.8203, 0.1166, 0.794, 0.147, 0.7722, 0.1431, 0.7883, 0.1474, 0.7889, 0.1476, 0.7777, 0.1328, 0.7725, 0.1303, 0.7643, 0.13, 0.7644, 0.13, 0.8163, 0.1156, 0.8194, 0.1172, 0.8203, 0.1166, 0.8202, 0.1166, 0.8246, 0.1372, 0.8444, 0.1393, 0.8302, 0.1368, 0.8293, 0.1368, 0.7513, 0.1271, 0.7547, 0.1295, 0.7638, 0.1299, 0.7637, 0.1299, 0.8194, 0.1172, 0.8248, 0.1173, 0.8204, 0.1166, 0.8203, 0.1166, 0.7357, 0.1147, 0.7267, 0.1159, 0.7332, 0.1154, 0.7335, 0.1154, 0.7547, 0.1295, 0.7777, 0.1328, 0.7644, 0.13, 0.7638, 0.1299, 0.8367, 0.1253, 0.8436, 0.1249, 0.837, 0.124, 0.8369, 0.124, 0.7267, 0.1159, 0.7306, 0.1158, 0.7333, 0.1153, 0.7332, 0.1154, 0.9262, 0.1539, 0.938, 0.1537, 0.9522, 0.161, 0.9515, 0.1612, 0.8305, 0.1229, 0.8367, 0.1253, 0.8369, 0.124, 0.8367, 0.124, 0.8497, 0.1552, 0.8707, 0.1568, 0.8572, 0.154, 0.8566, 0.1539, 0.7455, 0.1418, 0.7542, 0.1448, 0.7438, 0.1409, 0.7436, 0.1407, 0.8436, 0.1249, 0.8366, 0.1229, 0.8368, 0.124, 0.837, 0.124, 0.8426, 0.1509, 0.8497, 0.1552, 0.8566, 0.1539, 0.8563, 0.1539, 0.7617, 0.111, 0.7571, 0.111, 0.757, 0.1114, 0.7571, 0.1113, 0.8366, 0.1229, 0.8305, 0.1229, 0.8367, 0.124, 0.8368, 0.124, 0.8707, 0.1568, 0.864, 0.1528, 0.8569, 0.154, 0.8572, 0.154, 0.7342, 0.1373, 0.7455, 0.1418, 0.7436, 0.1407, 0.7432, 0.1406, 0.8757, 0.1379, 0.8646, 0.1339, 0.8674, 0.1361, 0.8678, 0.1362, 0.7306, 0.1158, 0.7407, 0.115, 0.7336, 0.1153, 0.7333, 0.1153, 0.8034, 0.1246, 0.8157, 0.1256, 0.808, 0.1241, 0.8076, 0.124, 0.6667, 0.1131, 0.6639, 0.113, 0.07258, 0.01249, 0.05526, 0.002035, 0.7407, 0.115, 0.7357, 0.1147, 0.7335, 0.1154, 0.7336, 0.1153, 0.8012, 0.1226, 0.8034, 0.1246, 0.8076, 0.124, 0.8075, 0.124, 0.8646, 0.1339, 0.8584, 0.1341, 0.8673, 0.136, 0.8674, 0.1361, 0.864, 0.1528, 0.8426, 0.1509, 0.8563, 0.1539, 0.8569, 0.154, 0.8157, 0.1256, 0.8107, 0.1234, 0.8078, 0.1241, 0.808, 0.1241, 0.7812, 0.1131, 0.7751, 0.1128, 0.7769, 0.1136, 0.777, 0.1136, 0.7542, 0.1448, 0.74, 0.1391, 0.7434, 0.1408, 0.7438, 0.1409, 0.7798, 0.1146, 0.7812, 0.1131, 0.777, 0.1136, 0.777, 0.1136, 0.7571, 0.111, 0.752, 0.1114, 0.7568, 0.1114, 0.757, 0.1114, 0.7751, 0.1128, 0.7716, 0.1139, 0.7768, 0.1136, 0.7769, 0.1136, 0.7572, 0.112, 0.7617, 0.111, 0.7571, 0.1113, 0.757, 0.1113, 0.7716, 0.1139, 0.7798, 0.1146, 0.777, 0.1136, 0.7768, 0.1136, 0.8107, 0.1234, 0.8012, 0.1226, 0.8075, 0.124, 0.8078, 0.1241, 0.6639, 0.113, 0.6643, 0.1171, 0.05271, 0.01661, 0.07258, 0.01249, 0.752, 0.1114, 0.7572, 0.112, 0.757, 0.1113, 0.7568, 0.1114, 0.8584, 0.1341, 0.8716, 0.1386, 0.8677, 0.1361, 0.8673, 0.136])
me_cube_004.use_remesh_preserve_volume = False
me_cube_004.use_remesh_preserve_attributes = False
me_cube_004.use_mirror_vertex_groups = False
me_cube_004.update()

# ---- objects
ob_cube_004 = bpy.data.objects.new('Cube.004', me_cube_004)

# ---- transforms, parenting, visibility, modifiers, constraints
ob_cube_004.location = (-4.578, 0.07183, 4.287)
ob_cube_004.scale = (1.486, 4.855, 4.924)
ob_cube_004.lineart.crease_threshold = 0.0

# ---- collection membership
col_collection_1.objects.link(ob_cube_004)

# ---- scene / render settings (as saved in the file)
scene.frame_start = 1; scene.frame_end = 250; scene.frame_set(1)
scene.render.engine = 'BLENDER_EEVEE_NEXT'
scene.render.resolution_percentage = 50
scene.render.dither_intensity = 0.0
scene.cycles.use_denoising = False
scene.cycles.samples = 10
scene.cycles.sampling_pattern = 'TABULATED_SOBOL'
scene.cycles.light_sampling_threshold = 0.0
scene.cycles.use_adaptive_sampling = False
scene.cycles.use_light_tree = False
scene.cycles.blur_glossy = 0.0
scene.cycles.pixel_filter_type = 'GAUSSIAN'
scene.cycles.sample_clamp_indirect = 0.0
scene.view_settings.view_transform = 'Standard'
bpy.context.view_layer.update()

# ---- added for rendering (the .blend has no active camera and no usable light): camera, sun
cam_auto = bpy.data.cameras.new('AutoCamera')
cam_auto.lens = 50.0
cam_auto.sensor_width = 36.0
cam_auto.clip_end = 1000.0
ob_auto_camera = bpy.data.objects.new('AutoCamera', cam_auto)
scene.collection.objects.link(ob_auto_camera)
ob_auto_camera.location = (8.5089, -15.6341, 14.7576)
ob_auto_camera.rotation_euler = (1.09748, -7.21219e-08, 0.694738)
scene.camera = ob_auto_camera
light_auto_sun = bpy.data.lights.new('AutoSun', 'SUN')
light_auto_sun.energy = 3.0
light_auto_sun.angle = 0.0523599
ob_auto_sun = bpy.data.objects.new('AutoSun', light_auto_sun)
scene.collection.objects.link(ob_auto_sun)
ob_auto_sun.rotation_euler = (0.872665, 0.174533, 0.523599)
bpy.context.view_layer.update()

